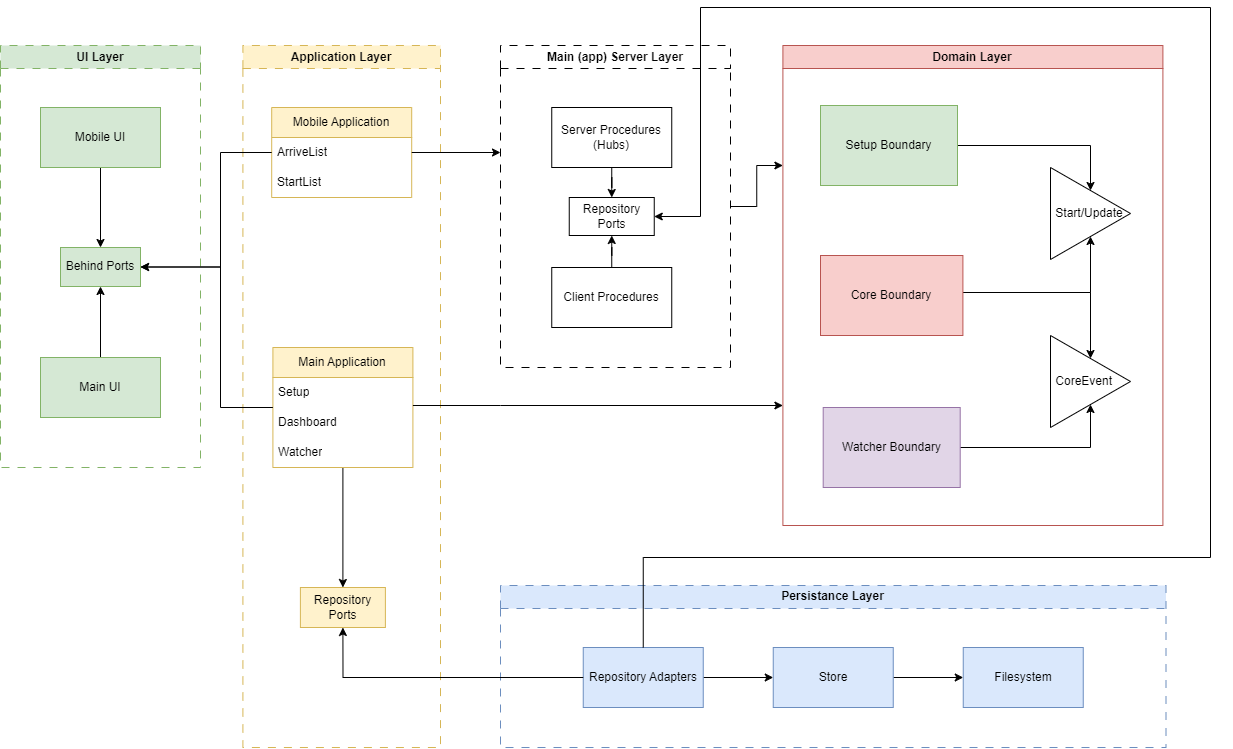

The diagram above was exported from draw.io. Its source (the exported page's mxGraphModel, read from the mxfile embedded in the PNG):
<mxGraphModel dx="3095" dy="1225" grid="1" gridSize="10" guides="1" tooltips="1" connect="1" arrows="1" fold="1" page="1" pageScale="1" pageWidth="850" pageHeight="1100" math="0" shadow="0">
  <root>
    <mxCell id="0" />
    <mxCell id="1" parent="0" />
    <mxCell id="3GQHz8aMr0AXXN3_QrWb-1" value="UI Layer" style="swimlane;whiteSpace=wrap;html=1;labelBackgroundColor=none;fillColor=#d5e8d4;strokeColor=#82b366;dashed=1;dashPattern=8 8;" vertex="1" parent="1">
      <mxGeometry x="1090" y="1318" width="200" height="422" as="geometry" />
    </mxCell>
    <mxCell id="3GQHz8aMr0AXXN3_QrWb-2" style="edgeStyle=orthogonalEdgeStyle;rounded=0;orthogonalLoop=1;jettySize=auto;html=1;entryX=0.5;entryY=1;entryDx=0;entryDy=0;" edge="1" parent="3GQHz8aMr0AXXN3_QrWb-1" source="3GQHz8aMr0AXXN3_QrWb-3" target="3GQHz8aMr0AXXN3_QrWb-4">
      <mxGeometry relative="1" as="geometry" />
    </mxCell>
    <mxCell id="3GQHz8aMr0AXXN3_QrWb-3" value="Main&amp;nbsp;UI" style="rounded=0;whiteSpace=wrap;html=1;fillColor=#d5e8d4;strokeColor=#82b366;" vertex="1" parent="3GQHz8aMr0AXXN3_QrWb-1">
      <mxGeometry x="40" y="312" width="120" height="60" as="geometry" />
    </mxCell>
    <mxCell id="3GQHz8aMr0AXXN3_QrWb-4" value="Behind Ports" style="rounded=0;whiteSpace=wrap;html=1;fillColor=#d5e8d4;strokeColor=#82b366;" vertex="1" parent="3GQHz8aMr0AXXN3_QrWb-1">
      <mxGeometry x="60" y="202" width="80" height="39" as="geometry" />
    </mxCell>
    <mxCell id="3GQHz8aMr0AXXN3_QrWb-5" style="edgeStyle=orthogonalEdgeStyle;rounded=0;orthogonalLoop=1;jettySize=auto;html=1;entryX=0.5;entryY=0;entryDx=0;entryDy=0;" edge="1" parent="3GQHz8aMr0AXXN3_QrWb-1" source="3GQHz8aMr0AXXN3_QrWb-6" target="3GQHz8aMr0AXXN3_QrWb-4">
      <mxGeometry relative="1" as="geometry" />
    </mxCell>
    <mxCell id="3GQHz8aMr0AXXN3_QrWb-6" value="Mobile UI" style="rounded=0;whiteSpace=wrap;html=1;fillColor=#d5e8d4;strokeColor=#82b366;" vertex="1" parent="3GQHz8aMr0AXXN3_QrWb-1">
      <mxGeometry x="40" y="62" width="120" height="60" as="geometry" />
    </mxCell>
    <mxCell id="3GQHz8aMr0AXXN3_QrWb-7" value="Application Layer" style="swimlane;whiteSpace=wrap;html=1;labelBackgroundColor=none;fillColor=#fff2cc;strokeColor=#d6b656;dashed=1;dashPattern=8 8;" vertex="1" parent="1">
      <mxGeometry x="1332.4" y="1318" width="197.6" height="702" as="geometry" />
    </mxCell>
    <mxCell id="3GQHz8aMr0AXXN3_QrWb-8" style="edgeStyle=orthogonalEdgeStyle;rounded=0;orthogonalLoop=1;jettySize=auto;html=1;entryX=0.5;entryY=0;entryDx=0;entryDy=0;" edge="1" parent="3GQHz8aMr0AXXN3_QrWb-7" source="3GQHz8aMr0AXXN3_QrWb-9" target="3GQHz8aMr0AXXN3_QrWb-13">
      <mxGeometry relative="1" as="geometry" />
    </mxCell>
    <mxCell id="3GQHz8aMr0AXXN3_QrWb-9" value="Main Application" style="swimlane;fontStyle=0;childLayout=stackLayout;horizontal=1;startSize=30;horizontalStack=0;resizeParent=1;resizeParentMax=0;resizeLast=0;collapsible=1;marginBottom=0;whiteSpace=wrap;html=1;labelBackgroundColor=none;fillColor=#fff2cc;strokeColor=#d6b656;" vertex="1" parent="3GQHz8aMr0AXXN3_QrWb-7">
      <mxGeometry x="30" y="302" width="140" height="120" as="geometry" />
    </mxCell>
    <mxCell id="3GQHz8aMr0AXXN3_QrWb-10" value="Setup" style="text;strokeColor=none;fillColor=none;align=left;verticalAlign=middle;spacingLeft=4;spacingRight=4;overflow=hidden;points=[[0,0.5],[1,0.5]];portConstraint=eastwest;rotatable=0;whiteSpace=wrap;html=1;labelBackgroundColor=none;" vertex="1" parent="3GQHz8aMr0AXXN3_QrWb-9">
      <mxGeometry y="30" width="140" height="30" as="geometry" />
    </mxCell>
    <mxCell id="3GQHz8aMr0AXXN3_QrWb-11" value="Dashboard" style="text;strokeColor=none;fillColor=none;align=left;verticalAlign=middle;spacingLeft=4;spacingRight=4;overflow=hidden;points=[[0,0.5],[1,0.5]];portConstraint=eastwest;rotatable=0;whiteSpace=wrap;html=1;labelBackgroundColor=none;" vertex="1" parent="3GQHz8aMr0AXXN3_QrWb-9">
      <mxGeometry y="60" width="140" height="30" as="geometry" />
    </mxCell>
    <mxCell id="3GQHz8aMr0AXXN3_QrWb-12" value="Watcher" style="text;strokeColor=none;fillColor=none;align=left;verticalAlign=middle;spacingLeft=4;spacingRight=4;overflow=hidden;points=[[0,0.5],[1,0.5]];portConstraint=eastwest;rotatable=0;whiteSpace=wrap;html=1;labelBackgroundColor=none;" vertex="1" parent="3GQHz8aMr0AXXN3_QrWb-9">
      <mxGeometry y="90" width="140" height="30" as="geometry" />
    </mxCell>
    <mxCell id="3GQHz8aMr0AXXN3_QrWb-13" value="Repository Ports" style="rounded=0;whiteSpace=wrap;html=1;fillColor=#fff2cc;strokeColor=#d6b656;" vertex="1" parent="3GQHz8aMr0AXXN3_QrWb-7">
      <mxGeometry x="57.49999999999996" y="542" width="85" height="40" as="geometry" />
    </mxCell>
    <mxCell id="3GQHz8aMr0AXXN3_QrWb-14" value="Mobile Application" style="swimlane;fontStyle=0;childLayout=stackLayout;horizontal=1;startSize=30;horizontalStack=0;resizeParent=1;resizeParentMax=0;resizeLast=0;collapsible=1;marginBottom=0;whiteSpace=wrap;html=1;labelBackgroundColor=none;fillColor=#fff2cc;strokeColor=#d6b656;" vertex="1" parent="3GQHz8aMr0AXXN3_QrWb-7">
      <mxGeometry x="28.799999999999955" y="62" width="140" height="90" as="geometry" />
    </mxCell>
    <mxCell id="3GQHz8aMr0AXXN3_QrWb-15" style="edgeStyle=orthogonalEdgeStyle;rounded=0;orthogonalLoop=1;jettySize=auto;html=1;" edge="1" parent="3GQHz8aMr0AXXN3_QrWb-14" source="3GQHz8aMr0AXXN3_QrWb-16">
      <mxGeometry relative="1" as="geometry">
        <mxPoint x="228.79999999999995" y="45" as="targetPoint" />
      </mxGeometry>
    </mxCell>
    <mxCell id="3GQHz8aMr0AXXN3_QrWb-16" value="ArriveList" style="text;strokeColor=none;fillColor=none;align=left;verticalAlign=middle;spacingLeft=4;spacingRight=4;overflow=hidden;points=[[0,0.5],[1,0.5]];portConstraint=eastwest;rotatable=0;whiteSpace=wrap;html=1;labelBackgroundColor=none;" vertex="1" parent="3GQHz8aMr0AXXN3_QrWb-14">
      <mxGeometry y="30" width="140" height="30" as="geometry" />
    </mxCell>
    <mxCell id="3GQHz8aMr0AXXN3_QrWb-17" value="StartList" style="text;strokeColor=none;fillColor=none;align=left;verticalAlign=middle;spacingLeft=4;spacingRight=4;overflow=hidden;points=[[0,0.5],[1,0.5]];portConstraint=eastwest;rotatable=0;whiteSpace=wrap;html=1;labelBackgroundColor=none;" vertex="1" parent="3GQHz8aMr0AXXN3_QrWb-14">
      <mxGeometry y="60" width="140" height="30" as="geometry" />
    </mxCell>
    <mxCell id="3GQHz8aMr0AXXN3_QrWb-18" value="Persistance Layer" style="swimlane;whiteSpace=wrap;html=1;fillColor=#dae8fc;strokeColor=#6c8ebf;dashed=1;dashPattern=8 8;" vertex="1" parent="1">
      <mxGeometry x="1590" y="1858" width="665.5" height="162" as="geometry" />
    </mxCell>
    <mxCell id="3GQHz8aMr0AXXN3_QrWb-19" style="edgeStyle=orthogonalEdgeStyle;rounded=0;orthogonalLoop=1;jettySize=auto;html=1;entryX=0;entryY=0.5;entryDx=0;entryDy=0;" edge="1" parent="3GQHz8aMr0AXXN3_QrWb-18" source="3GQHz8aMr0AXXN3_QrWb-20" target="3GQHz8aMr0AXXN3_QrWb-23">
      <mxGeometry relative="1" as="geometry" />
    </mxCell>
    <mxCell id="3GQHz8aMr0AXXN3_QrWb-20" value="Store" style="rounded=0;whiteSpace=wrap;html=1;fillColor=#dae8fc;strokeColor=#6c8ebf;" vertex="1" parent="3GQHz8aMr0AXXN3_QrWb-18">
      <mxGeometry x="272.75" y="62" width="120" height="60" as="geometry" />
    </mxCell>
    <mxCell id="3GQHz8aMr0AXXN3_QrWb-21" style="edgeStyle=orthogonalEdgeStyle;rounded=0;orthogonalLoop=1;jettySize=auto;html=1;entryX=0;entryY=0.5;entryDx=0;entryDy=0;" edge="1" parent="3GQHz8aMr0AXXN3_QrWb-18" source="3GQHz8aMr0AXXN3_QrWb-22" target="3GQHz8aMr0AXXN3_QrWb-20">
      <mxGeometry relative="1" as="geometry" />
    </mxCell>
    <mxCell id="3GQHz8aMr0AXXN3_QrWb-22" value="Repository Adapters" style="rounded=0;whiteSpace=wrap;html=1;fillColor=#dae8fc;strokeColor=#6c8ebf;" vertex="1" parent="3GQHz8aMr0AXXN3_QrWb-18">
      <mxGeometry x="82.75000000000017" y="62" width="120" height="60" as="geometry" />
    </mxCell>
    <mxCell id="3GQHz8aMr0AXXN3_QrWb-23" value="Filesystem" style="rounded=0;whiteSpace=wrap;html=1;fillColor=#dae8fc;strokeColor=#6c8ebf;" vertex="1" parent="3GQHz8aMr0AXXN3_QrWb-18">
      <mxGeometry x="462.75" y="62" width="120" height="60" as="geometry" />
    </mxCell>
    <mxCell id="3GQHz8aMr0AXXN3_QrWb-24" style="edgeStyle=orthogonalEdgeStyle;rounded=0;orthogonalLoop=1;jettySize=auto;html=1;entryX=0;entryY=0.25;entryDx=0;entryDy=0;" edge="1" parent="1" source="3GQHz8aMr0AXXN3_QrWb-25" target="3GQHz8aMr0AXXN3_QrWb-32">
      <mxGeometry relative="1" as="geometry" />
    </mxCell>
    <mxCell id="3GQHz8aMr0AXXN3_QrWb-25" value="Main (app) Server Layer" style="swimlane;whiteSpace=wrap;html=1;startSize=23;dashed=1;dashPattern=8 8;" vertex="1" parent="1">
      <mxGeometry x="1590" y="1318" width="230" height="322" as="geometry" />
    </mxCell>
    <mxCell id="3GQHz8aMr0AXXN3_QrWb-26" style="edgeStyle=orthogonalEdgeStyle;rounded=0;orthogonalLoop=1;jettySize=auto;html=1;entryX=0.5;entryY=0;entryDx=0;entryDy=0;" edge="1" parent="3GQHz8aMr0AXXN3_QrWb-25" source="3GQHz8aMr0AXXN3_QrWb-27" target="3GQHz8aMr0AXXN3_QrWb-30">
      <mxGeometry relative="1" as="geometry" />
    </mxCell>
    <mxCell id="3GQHz8aMr0AXXN3_QrWb-27" value="Server Procedures (Hubs)" style="whiteSpace=wrap;html=1;" vertex="1" parent="3GQHz8aMr0AXXN3_QrWb-25">
      <mxGeometry x="51.25" y="62" width="120" height="60" as="geometry" />
    </mxCell>
    <mxCell id="3GQHz8aMr0AXXN3_QrWb-28" style="edgeStyle=orthogonalEdgeStyle;rounded=0;orthogonalLoop=1;jettySize=auto;html=1;entryX=0.5;entryY=1;entryDx=0;entryDy=0;" edge="1" parent="3GQHz8aMr0AXXN3_QrWb-25" source="3GQHz8aMr0AXXN3_QrWb-29" target="3GQHz8aMr0AXXN3_QrWb-30">
      <mxGeometry relative="1" as="geometry" />
    </mxCell>
    <mxCell id="3GQHz8aMr0AXXN3_QrWb-29" value="Client Procedures" style="whiteSpace=wrap;html=1;" vertex="1" parent="3GQHz8aMr0AXXN3_QrWb-25">
      <mxGeometry x="51.25" y="222" width="120" height="60" as="geometry" />
    </mxCell>
    <mxCell id="3GQHz8aMr0AXXN3_QrWb-30" value="Repository Ports" style="whiteSpace=wrap;html=1;" vertex="1" parent="3GQHz8aMr0AXXN3_QrWb-25">
      <mxGeometry x="68.75" y="152" width="85" height="38" as="geometry" />
    </mxCell>
    <mxCell id="3GQHz8aMr0AXXN3_QrWb-31" value="" style="group" connectable="0" vertex="1" parent="1">
      <mxGeometry x="1872.4" y="1318" width="450" height="480" as="geometry" />
    </mxCell>
    <mxCell id="3GQHz8aMr0AXXN3_QrWb-32" value="Domain Layer" style="swimlane;whiteSpace=wrap;html=1;labelBackgroundColor=none;fillColor=#f8cecc;strokeColor=#b85450;" vertex="1" parent="3GQHz8aMr0AXXN3_QrWb-31">
      <mxGeometry width="380" height="480" as="geometry" />
    </mxCell>
    <mxCell id="3GQHz8aMr0AXXN3_QrWb-33" style="edgeStyle=orthogonalEdgeStyle;rounded=0;orthogonalLoop=1;jettySize=auto;html=1;entryX=0.5;entryY=0;entryDx=0;entryDy=0;" edge="1" parent="3GQHz8aMr0AXXN3_QrWb-32" source="3GQHz8aMr0AXXN3_QrWb-34" target="3GQHz8aMr0AXXN3_QrWb-40">
      <mxGeometry relative="1" as="geometry">
        <mxPoint x="247.5999999999999" y="100" as="targetPoint" />
        <Array as="points">
          <mxPoint x="308" y="100" />
        </Array>
      </mxGeometry>
    </mxCell>
    <mxCell id="3GQHz8aMr0AXXN3_QrWb-34" value="Setup Boundary" style="rounded=0;whiteSpace=wrap;html=1;labelBackgroundColor=none;fillColor=#d5e8d4;strokeColor=#82b366;" vertex="1" parent="3GQHz8aMr0AXXN3_QrWb-32">
      <mxGeometry x="37.6" y="60" width="137" height="80" as="geometry" />
    </mxCell>
    <mxCell id="3GQHz8aMr0AXXN3_QrWb-35" style="edgeStyle=orthogonalEdgeStyle;rounded=0;orthogonalLoop=1;jettySize=auto;html=1;entryX=0.5;entryY=1;entryDx=0;entryDy=0;" edge="1" parent="3GQHz8aMr0AXXN3_QrWb-32" source="3GQHz8aMr0AXXN3_QrWb-37" target="3GQHz8aMr0AXXN3_QrWb-40">
      <mxGeometry relative="1" as="geometry">
        <Array as="points">
          <mxPoint x="308" y="247" />
        </Array>
      </mxGeometry>
    </mxCell>
    <mxCell id="3GQHz8aMr0AXXN3_QrWb-36" style="edgeStyle=orthogonalEdgeStyle;rounded=0;orthogonalLoop=1;jettySize=auto;html=1;entryX=0.5;entryY=0;entryDx=0;entryDy=0;" edge="1" parent="3GQHz8aMr0AXXN3_QrWb-32" source="3GQHz8aMr0AXXN3_QrWb-37" target="3GQHz8aMr0AXXN3_QrWb-41">
      <mxGeometry relative="1" as="geometry">
        <Array as="points">
          <mxPoint x="308" y="247" />
        </Array>
      </mxGeometry>
    </mxCell>
    <mxCell id="3GQHz8aMr0AXXN3_QrWb-37" value="Core Boundary" style="rounded=0;whiteSpace=wrap;html=1;labelBackgroundColor=none;fillColor=#f8cecc;strokeColor=#b85450;" vertex="1" parent="3GQHz8aMr0AXXN3_QrWb-32">
      <mxGeometry x="37.6" y="210" width="142.4" height="80" as="geometry" />
    </mxCell>
    <mxCell id="3GQHz8aMr0AXXN3_QrWb-38" style="edgeStyle=orthogonalEdgeStyle;rounded=0;orthogonalLoop=1;jettySize=auto;html=1;entryX=0.5;entryY=1;entryDx=0;entryDy=0;" edge="1" parent="3GQHz8aMr0AXXN3_QrWb-32" source="3GQHz8aMr0AXXN3_QrWb-39" target="3GQHz8aMr0AXXN3_QrWb-41">
      <mxGeometry relative="1" as="geometry">
        <Array as="points">
          <mxPoint x="308" y="402" />
        </Array>
      </mxGeometry>
    </mxCell>
    <mxCell id="3GQHz8aMr0AXXN3_QrWb-39" value="Watcher Boundary" style="rounded=0;whiteSpace=wrap;html=1;labelBackgroundColor=none;fillColor=#e1d5e7;strokeColor=#9673a6;" vertex="1" parent="3GQHz8aMr0AXXN3_QrWb-32">
      <mxGeometry x="40.3" y="362" width="137" height="80" as="geometry" />
    </mxCell>
    <mxCell id="3GQHz8aMr0AXXN3_QrWb-40" value="&amp;nbsp;Start/Update" style="triangle;whiteSpace=wrap;html=1;align=left;" vertex="1" parent="3GQHz8aMr0AXXN3_QrWb-32">
      <mxGeometry x="267.5999999999999" y="122" width="80" height="92" as="geometry" />
    </mxCell>
    <mxCell id="3GQHz8aMr0AXXN3_QrWb-41" value="&amp;nbsp;CoreEvent" style="triangle;whiteSpace=wrap;html=1;align=left;" vertex="1" parent="3GQHz8aMr0AXXN3_QrWb-32">
      <mxGeometry x="267.5999999999999" y="290" width="80" height="92" as="geometry" />
    </mxCell>
    <mxCell id="3GQHz8aMr0AXXN3_QrWb-42" style="edgeStyle=orthogonalEdgeStyle;rounded=0;orthogonalLoop=1;jettySize=auto;html=1;entryX=0.5;entryY=1;entryDx=0;entryDy=0;" edge="1" parent="1" source="3GQHz8aMr0AXXN3_QrWb-22" target="3GQHz8aMr0AXXN3_QrWb-13">
      <mxGeometry relative="1" as="geometry" />
    </mxCell>
    <mxCell id="3GQHz8aMr0AXXN3_QrWb-43" style="edgeStyle=orthogonalEdgeStyle;rounded=0;orthogonalLoop=1;jettySize=auto;html=1;entryX=1;entryY=0.5;entryDx=0;entryDy=0;" edge="1" parent="1" source="3GQHz8aMr0AXXN3_QrWb-9" target="3GQHz8aMr0AXXN3_QrWb-4">
      <mxGeometry relative="1" as="geometry">
        <Array as="points">
          <mxPoint x="1310" y="1680" />
          <mxPoint x="1310" y="1540" />
        </Array>
      </mxGeometry>
    </mxCell>
    <mxCell id="3GQHz8aMr0AXXN3_QrWb-44" style="edgeStyle=orthogonalEdgeStyle;rounded=0;orthogonalLoop=1;jettySize=auto;html=1;entryX=1;entryY=0.5;entryDx=0;entryDy=0;" edge="1" parent="1" source="3GQHz8aMr0AXXN3_QrWb-14" target="3GQHz8aMr0AXXN3_QrWb-4">
      <mxGeometry relative="1" as="geometry">
        <Array as="points">
          <mxPoint x="1310" y="1425" />
          <mxPoint x="1310" y="1540" />
        </Array>
      </mxGeometry>
    </mxCell>
    <mxCell id="3GQHz8aMr0AXXN3_QrWb-45" style="edgeStyle=orthogonalEdgeStyle;rounded=0;orthogonalLoop=1;jettySize=auto;html=1;entryX=0;entryY=0.75;entryDx=0;entryDy=0;" edge="1" parent="1" source="3GQHz8aMr0AXXN3_QrWb-9" target="3GQHz8aMr0AXXN3_QrWb-32">
      <mxGeometry relative="1" as="geometry">
        <Array as="points">
          <mxPoint x="1590" y="1678" />
          <mxPoint x="1590" y="1678" />
        </Array>
      </mxGeometry>
    </mxCell>
    <mxCell id="3GQHz8aMr0AXXN3_QrWb-46" style="edgeStyle=orthogonalEdgeStyle;rounded=0;orthogonalLoop=1;jettySize=auto;html=1;entryX=1;entryY=0.5;entryDx=0;entryDy=0;" edge="1" parent="1" source="3GQHz8aMr0AXXN3_QrWb-22" target="3GQHz8aMr0AXXN3_QrWb-30">
      <mxGeometry relative="1" as="geometry">
        <Array as="points">
          <mxPoint x="1733" y="1830" />
          <mxPoint x="2300" y="1830" />
          <mxPoint x="2300" y="1280" />
          <mxPoint x="1790" y="1280" />
          <mxPoint x="1790" y="1489" />
        </Array>
      </mxGeometry>
    </mxCell>
  </root>
</mxGraphModel>